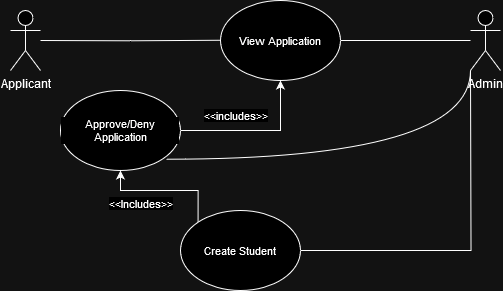

The diagram above was exported from draw.io. Its source (the exported page's mxGraphModel, read from the mxfile embedded in the PNG):
<mxGraphModel dx="1407" dy="527" grid="1" gridSize="10" guides="1" tooltips="1" connect="1" arrows="1" fold="1" page="1" pageScale="1" pageWidth="850" pageHeight="1100" math="0" shadow="0">
  <root>
    <mxCell id="0" />
    <mxCell id="1" parent="0" />
    <mxCell id="DJsr-qAHT0BXOWvac7Cj-1" value="Applicant" style="shape=umlActor;verticalLabelPosition=bottom;verticalAlign=top;html=1;outlineConnect=0;" vertex="1" parent="1">
      <mxGeometry x="300" y="180" width="30" height="60" as="geometry" />
    </mxCell>
    <mxCell id="DJsr-qAHT0BXOWvac7Cj-2" value="&lt;div&gt;Admin&lt;/div&gt;" style="shape=umlActor;verticalLabelPosition=bottom;verticalAlign=top;html=1;outlineConnect=0;" vertex="1" parent="1">
      <mxGeometry x="760" y="180" width="30" height="60" as="geometry" />
    </mxCell>
    <mxCell id="DJsr-qAHT0BXOWvac7Cj-6" style="edgeStyle=orthogonalEdgeStyle;rounded=0;orthogonalLoop=1;jettySize=auto;html=1;endArrow=none;endFill=0;" edge="1" parent="1" target="DJsr-qAHT0BXOWvac7Cj-1">
      <mxGeometry relative="1" as="geometry">
        <mxPoint x="510" y="209.76" as="sourcePoint" />
        <mxPoint x="420" y="209.76" as="targetPoint" />
        <Array as="points" />
      </mxGeometry>
    </mxCell>
    <mxCell id="DJsr-qAHT0BXOWvac7Cj-8" style="edgeStyle=orthogonalEdgeStyle;shape=connector;rounded=0;orthogonalLoop=1;jettySize=auto;html=1;strokeColor=default;align=center;verticalAlign=middle;fontFamily=Helvetica;fontSize=11;fontColor=default;labelBackgroundColor=default;endArrow=none;endFill=0;" edge="1" parent="1" source="DJsr-qAHT0BXOWvac7Cj-7" target="DJsr-qAHT0BXOWvac7Cj-2">
      <mxGeometry relative="1" as="geometry" />
    </mxCell>
    <mxCell id="DJsr-qAHT0BXOWvac7Cj-7" value="View Application" style="ellipse;whiteSpace=wrap;html=1;fontFamily=Helvetica;fontSize=11;fontColor=default;labelBackgroundColor=default;" vertex="1" parent="1">
      <mxGeometry x="510" y="170" width="120" height="80" as="geometry" />
    </mxCell>
    <mxCell id="DJsr-qAHT0BXOWvac7Cj-10" style="edgeStyle=orthogonalEdgeStyle;shape=connector;rounded=0;orthogonalLoop=1;jettySize=auto;html=1;entryX=0.5;entryY=1;entryDx=0;entryDy=0;strokeColor=default;align=center;verticalAlign=middle;fontFamily=Helvetica;fontSize=11;fontColor=default;labelBackgroundColor=default;endArrow=classic;endFill=1;" edge="1" parent="1" source="DJsr-qAHT0BXOWvac7Cj-9" target="DJsr-qAHT0BXOWvac7Cj-7">
      <mxGeometry relative="1" as="geometry" />
    </mxCell>
    <mxCell id="DJsr-qAHT0BXOWvac7Cj-12" style="edgeStyle=orthogonalEdgeStyle;shape=connector;rounded=0;orthogonalLoop=1;jettySize=auto;html=1;strokeColor=none;align=center;verticalAlign=middle;fontFamily=Helvetica;fontSize=11;fontColor=default;labelBackgroundColor=default;endArrow=none;endFill=0;" edge="1" parent="1" source="DJsr-qAHT0BXOWvac7Cj-9" target="DJsr-qAHT0BXOWvac7Cj-2">
      <mxGeometry relative="1" as="geometry" />
    </mxCell>
    <mxCell id="DJsr-qAHT0BXOWvac7Cj-9" value="Approve/Deny Application" style="ellipse;whiteSpace=wrap;html=1;fontFamily=Helvetica;fontSize=11;fontColor=default;labelBackgroundColor=default;" vertex="1" parent="1">
      <mxGeometry x="350" y="260" width="120" height="80" as="geometry" />
    </mxCell>
    <mxCell id="DJsr-qAHT0BXOWvac7Cj-11" value="&amp;lt;&amp;lt;includes&amp;gt;&amp;gt;" style="text;html=1;align=center;verticalAlign=middle;resizable=0;points=[];autosize=1;strokeColor=none;fillColor=none;fontFamily=Helvetica;fontSize=11;fontColor=default;labelBackgroundColor=default;" vertex="1" parent="1">
      <mxGeometry x="480" y="270" width="90" height="30" as="geometry" />
    </mxCell>
    <mxCell id="DJsr-qAHT0BXOWvac7Cj-15" value="" style="endArrow=none;html=1;rounded=0;strokeColor=default;align=center;verticalAlign=middle;fontFamily=Helvetica;fontSize=11;fontColor=default;labelBackgroundColor=default;edgeStyle=orthogonalEdgeStyle;curved=1;jumpStyle=none;entryX=0;entryY=1;entryDx=0;entryDy=0;entryPerimeter=0;exitX=0.886;exitY=0.859;exitDx=0;exitDy=0;exitPerimeter=0;" edge="1" parent="1" source="DJsr-qAHT0BXOWvac7Cj-9" target="DJsr-qAHT0BXOWvac7Cj-2">
      <mxGeometry width="50" height="50" relative="1" as="geometry">
        <mxPoint x="630" y="350" as="sourcePoint" />
        <mxPoint x="710" y="330" as="targetPoint" />
      </mxGeometry>
    </mxCell>
    <mxCell id="DJsr-qAHT0BXOWvac7Cj-17" style="edgeStyle=orthogonalEdgeStyle;shape=connector;rounded=0;orthogonalLoop=1;jettySize=auto;html=1;exitX=0;exitY=0;exitDx=0;exitDy=0;entryX=0.5;entryY=1;entryDx=0;entryDy=0;strokeColor=default;align=center;verticalAlign=middle;fontFamily=Helvetica;fontSize=11;fontColor=default;labelBackgroundColor=default;endArrow=classic;endFill=1;" edge="1" parent="1" source="DJsr-qAHT0BXOWvac7Cj-16" target="DJsr-qAHT0BXOWvac7Cj-9">
      <mxGeometry relative="1" as="geometry" />
    </mxCell>
    <mxCell id="DJsr-qAHT0BXOWvac7Cj-19" style="edgeStyle=orthogonalEdgeStyle;shape=connector;rounded=0;orthogonalLoop=1;jettySize=auto;html=1;exitX=1;exitY=0.5;exitDx=0;exitDy=0;strokeColor=default;align=center;verticalAlign=middle;fontFamily=Helvetica;fontSize=11;fontColor=default;labelBackgroundColor=default;endArrow=none;endFill=0;" edge="1" parent="1" source="DJsr-qAHT0BXOWvac7Cj-16">
      <mxGeometry relative="1" as="geometry">
        <mxPoint x="760" y="240" as="targetPoint" />
      </mxGeometry>
    </mxCell>
    <mxCell id="DJsr-qAHT0BXOWvac7Cj-16" value="Create Student" style="ellipse;whiteSpace=wrap;html=1;fontFamily=Helvetica;fontSize=11;fontColor=default;labelBackgroundColor=default;" vertex="1" parent="1">
      <mxGeometry x="470" y="380" width="120" height="80" as="geometry" />
    </mxCell>
    <mxCell id="DJsr-qAHT0BXOWvac7Cj-18" value="&amp;lt;&amp;lt;Includes&amp;gt;&amp;gt;" style="text;html=1;align=center;verticalAlign=middle;resizable=0;points=[];autosize=1;strokeColor=none;fillColor=none;fontFamily=Helvetica;fontSize=11;fontColor=default;labelBackgroundColor=default;" vertex="1" parent="1">
      <mxGeometry x="385" y="358" width="90" height="30" as="geometry" />
    </mxCell>
  </root>
</mxGraphModel>